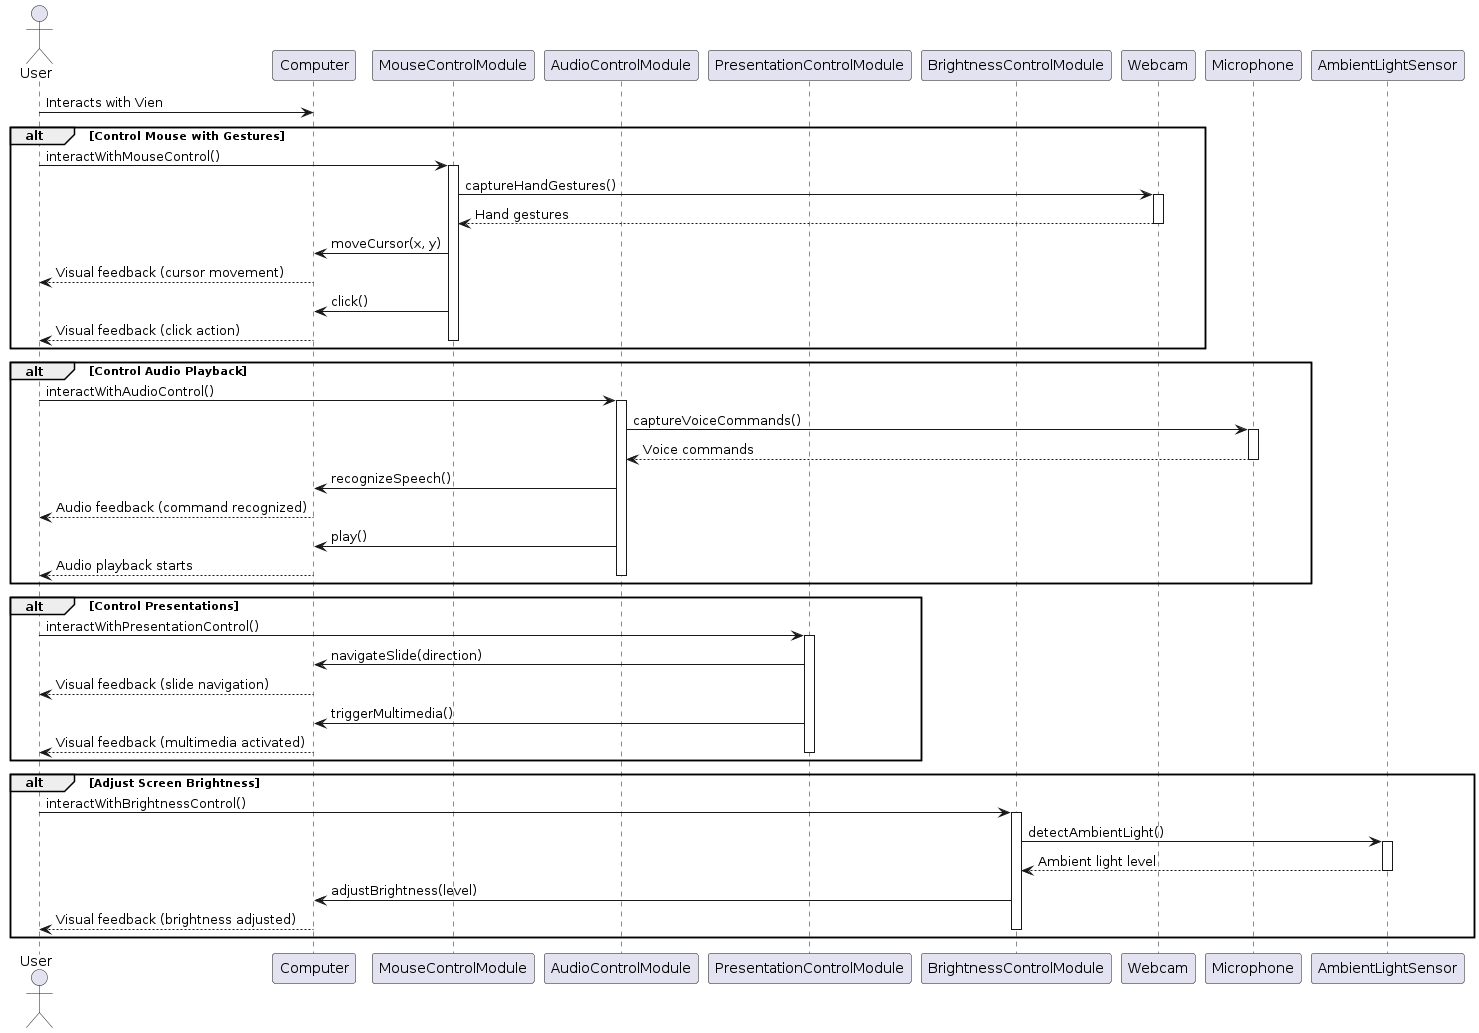

The diagram above was rendered by PlantUML. Its source (embedded in the PNG):
@startuml
actor User
participant "Computer" as Comp
participant "MouseControlModule" as MouseMod
participant "AudioControlModule" as AudioMod
participant "PresentationControlModule" as PresentationMod
participant "BrightnessControlModule" as BrightnessMod
participant "Webcam" as Cam
participant "Microphone" as Mic
participant "AmbientLightSensor" as LightSensor

User -> Comp: Interacts with Vien

alt Control Mouse with Gestures
    User -> MouseMod: interactWithMouseControl()
    activate MouseMod
    MouseMod -> Cam: captureHandGestures()
    activate Cam
    Cam --> MouseMod: Hand gestures
    deactivate Cam
    MouseMod -> Comp: moveCursor(x, y)
    Comp --> User: Visual feedback (cursor movement)
    MouseMod -> Comp: click()
    Comp --> User: Visual feedback (click action)
    deactivate MouseMod
end

alt Control Audio Playback
    User -> AudioMod: interactWithAudioControl()
    activate AudioMod
    AudioMod -> Mic: captureVoiceCommands()
    activate Mic
    Mic --> AudioMod: Voice commands
    deactivate Mic
    AudioMod -> Comp: recognizeSpeech()
    Comp --> User: Audio feedback (command recognized)
    AudioMod -> Comp: play()
    Comp --> User: Audio playback starts
    deactivate AudioMod
end

alt Control Presentations
    User -> PresentationMod: interactWithPresentationControl()
    activate PresentationMod
    PresentationMod -> Comp: navigateSlide(direction)
    Comp --> User: Visual feedback (slide navigation)
    PresentationMod -> Comp: triggerMultimedia()
    Comp --> User: Visual feedback (multimedia activated)
    deactivate PresentationMod
end

alt Adjust Screen Brightness
    User -> BrightnessMod: interactWithBrightnessControl()
    activate BrightnessMod
    BrightnessMod -> LightSensor: detectAmbientLight()
    activate LightSensor
    LightSensor --> BrightnessMod: Ambient light level
    deactivate LightSensor
    BrightnessMod -> Comp: adjustBrightness(level)
    Comp --> User: Visual feedback (brightness adjusted)
    deactivate BrightnessMod
end
@enduml